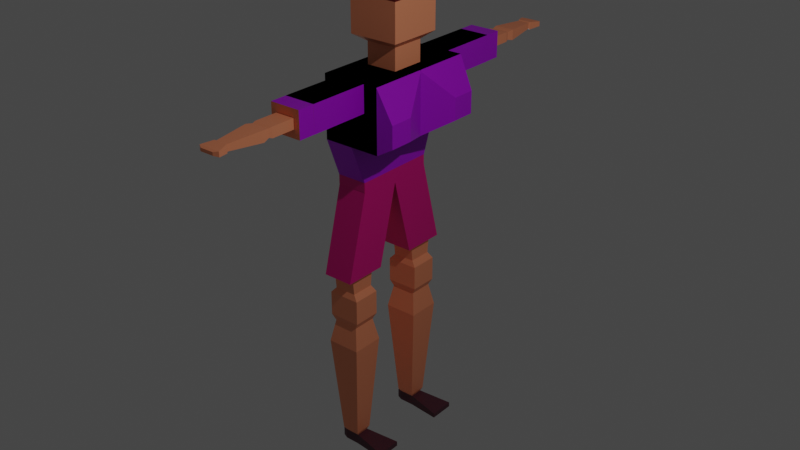 # Source: HUMAN.blend  (saved by Blender 3.6.13; exported with 4.5.12 LTS)
import bpy
from mathutils import Matrix  # noqa: F401  (used for matrix-valued properties, if any)

bpy.ops.wm.read_factory_settings(use_empty=True)
scene = bpy.context.scene
scene.name = 'Scene'

# ---- collections
col_collection = bpy.data.collections.new('Collection'); scene.collection.children.link(col_collection)

# ---- materials (node trees are filled in below, after node groups)
mat_material_002 = bpy.data.materials.new('Material.002')
mat_material_002.use_backface_culling = True
mat_material_002.use_transparent_shadow = False
mat_x = bpy.data.materials.new('фУТБОЛКА')
mat_x.use_backface_culling = True
mat_x.use_transparent_shadow = False
mat_x_1 = bpy.data.materials.new('ШОРТЫ')
mat_x_1.use_transparent_shadow = False
mat_x_2 = bpy.data.materials.new('бОТИНКИ')
mat_x_2.use_transparent_shadow = False
mat_x_3 = bpy.data.materials.new('ВОЛОСЫ')
mat_x_3.use_transparent_shadow = False

# ---- material node trees
mat_material_002.use_nodes = True; mat_material_002.node_tree.nodes.clear()
_N = mat_material_002.node_tree.nodes; _L = mat_material_002.node_tree.links
n0 = _N.new('ShaderNodeBsdfPrincipled'); n0.name = 'Principled BSDF'; n0.location = (10, 300)
n0.distribution = 'GGX'
n0.subsurface_method = 'RANDOM_WALK_SKIN'
n0.inputs[0].default_value = (1.0, 0.3263, 0.1619, 1.0)
n0.inputs[3].default_value = 1.45
n0.inputs[27].default_value = (0.0, 0.0, 0.0, 1.0)
n0.inputs[28].default_value = 1.0
n1 = _N.new('ShaderNodeOutputMaterial'); n1.name = 'Material Output'; n1.location = (300, 300)
_L.new(n0.outputs[0], n1.inputs[0])
n1.is_active_output = True
mat_x.use_nodes = True; mat_x.node_tree.nodes.clear()
_N = mat_x.node_tree.nodes; _L = mat_x.node_tree.links
n0 = _N.new('ShaderNodeBsdfPrincipled'); n0.name = 'Principled BSDF'; n0.location = (10, 300)
n0.distribution = 'GGX'
n0.subsurface_method = 'RANDOM_WALK_SKIN'
n0.inputs[0].default_value = (0.4755, 0.0, 0.8, 1.0)
n0.inputs[3].default_value = 1.45
n0.inputs[27].default_value = (0.0, 0.0, 0.0, 1.0)
n0.inputs[28].default_value = 1.0
n1 = _N.new('ShaderNodeOutputMaterial'); n1.name = 'Material Output'; n1.location = (300, 300)
_L.new(n0.outputs[0], n1.inputs[0])
n1.is_active_output = True
mat_x_1.use_nodes = True; mat_x_1.node_tree.nodes.clear()
_N = mat_x_1.node_tree.nodes; _L = mat_x_1.node_tree.links
n0 = _N.new('ShaderNodeBsdfPrincipled'); n0.name = 'Principled BSDF'; n0.location = (10, 300)
n0.distribution = 'GGX'
n0.subsurface_method = 'RANDOM_WALK_SKIN'
n0.inputs[0].default_value = (0.8, 0.0, 0.2586, 1.0)
n0.inputs[3].default_value = 1.45
n0.inputs[27].default_value = (0.0, 0.0, 0.0, 1.0)
n0.inputs[28].default_value = 1.0
n1 = _N.new('ShaderNodeOutputMaterial'); n1.name = 'Material Output'; n1.location = (300, 300)
_L.new(n0.outputs[0], n1.inputs[0])
n1.is_active_output = True
mat_x_2.use_nodes = True; mat_x_2.node_tree.nodes.clear()
_N = mat_x_2.node_tree.nodes; _L = mat_x_2.node_tree.links
n0 = _N.new('ShaderNodeBsdfPrincipled'); n0.name = 'Principled BSDF'; n0.location = (10, 300)
n0.distribution = 'GGX'
n0.subsurface_method = 'RANDOM_WALK_SKIN'
n0.inputs[0].default_value = (0.09083, 0.02137, 0.03907, 1.0)
n0.inputs[3].default_value = 1.45
n0.inputs[27].default_value = (0.0, 0.0, 0.0, 1.0)
n0.inputs[28].default_value = 1.0
n1 = _N.new('ShaderNodeOutputMaterial'); n1.name = 'Material Output'; n1.location = (300, 300)
_L.new(n0.outputs[0], n1.inputs[0])
n1.is_active_output = True
mat_x_3.use_nodes = True; mat_x_3.node_tree.nodes.clear()
_N = mat_x_3.node_tree.nodes; _L = mat_x_3.node_tree.links
n0 = _N.new('ShaderNodeBsdfPrincipled'); n0.name = 'Principled BSDF'; n0.location = (10, 300)
n0.distribution = 'GGX'
n0.subsurface_method = 'RANDOM_WALK_SKIN'
n0.inputs[0].default_value = (0.1025, 0.0, 0.0003391, 1.0)
n0.inputs[3].default_value = 1.45
n0.inputs[27].default_value = (0.0, 0.0, 0.0, 1.0)
n0.inputs[28].default_value = 1.0
n1 = _N.new('ShaderNodeOutputMaterial'); n1.name = 'Material Output'; n1.location = (300, 300)
_L.new(n0.outputs[0], n1.inputs[0])
n1.is_active_output = True

# ---- world
world_world = bpy.data.worlds.new('World'); scene.world = world_world
world_world.use_nodes = True; world_world.node_tree.nodes.clear()
_N = world_world.node_tree.nodes; _L = world_world.node_tree.links
n0 = _N.new('ShaderNodeOutputWorld'); n0.name = 'World Output'; n0.location = (300, 300)
n1 = _N.new('ShaderNodeBackground'); n1.name = 'Background'; n1.location = (10, 300)
n1.inputs[0].default_value = (0.05088, 0.05088, 0.05088, 1.0)
_L.new(n1.outputs[0], n0.inputs[0])
n0.is_active_output = True
world_world.color = (0.05088, 0.05088, 0.05088)
world_world.use_sun_shadow = False
world_world.sun_shadow_jitter_overblur = 0.0

# ---- lights
light_light1 = bpy.data.lights.new('Light1', 'POINT')
light_light1.transmission_factor = 0.0
light_light1.energy = 1000.0
light_light1.shadow_soft_size = 0.1
light_light1.shadow_maximum_resolution = 0.006
light_light1.use_absolute_resolution = True
light_light1_001 = bpy.data.lights.new('Light1.001', 'POINT')
light_light1_001.transmission_factor = 0.0
light_light1_001.energy = 1000.0
light_light1_001.shadow_soft_size = 0.2714
light_light1_001.shadow_maximum_resolution = 0.006
light_light1_001.use_absolute_resolution = True

# ---- meshes
me_cube_004 = bpy.data.meshes.new('Cube.004')
me_cube_004.from_pydata([(-0.5627, -0.569, -0.4284), (0.5627, -0.569, -0.4284), (0.5627, 0.569, -0.4284), (0.5627, 0.569, 0.4284), (0.5627, -0.01231, -0.4284), (-0.008005, 0.1409, 0.4284), (-0.01006, -0.569, 0.4284), (0.2932, -0.569, 0.4284), (0.2912, 0.1409, 0.4284), (-0.3069, 0.1409, 0.4284), (-0.3069, -0.569, 0.4284), (-0.3069, -0.0119, 0.4284), (-0.008005, 0.1409, 0.7242), (-0.0089, -0.1677, 0.7242), (-0.0229, 0.2559, 1.328), (0.2912, 0.1409, 0.7242), (0.2921, -0.1677, 0.7242), (0.2916, -0.01118, 0.7242), (-0.3069, 0.1409, 0.7242), (-0.3069, -0.1677, 0.7242), (-0.3069, -0.0119, 0.7242), (0.5627, -0.569, 0.06264), (-0.5627, -0.569, 0.06264), (-0.3077, -0.569, 0.06264), (0.2914, -0.569, 0.06264), (0.5627, 0.569, 0.0642), (0.5627, -0.01148, 0.0634), (-0.01006, -1.163, 0.4284), (0.2932, -1.163, 0.4284), (-0.3069, -1.163, 0.4284), (-0.3077, -1.163, 0.06264), (0.2914, -1.163, 0.06264), (-0.005364, 0.569, -0.4284), (-0.01, -0.569, -0.4284), (-0.007743, -0.01445, -0.4284), (-0.5797, -0.4165, -0.9768), (-0.5797, 0.4137, -0.9768), (-0.5797, -0.01345, -0.9768), (0.01179, 0.4137, -0.9768), (0.006868, -0.4165, -0.9768), (0.009268, -0.01193, -0.9768), (-0.5797, -0.01345, -1.111), (-0.5797, -0.4165, -1.111), (0.01179, 0.4137, -1.111), (-0.5797, 0.4137, -1.111), (0.009268, -0.01193, -1.111), (0.006868, -0.4165, -1.111), (-0.06929, 0.5537, -2.298), (-0.4991, 0.5537, -2.298), (-0.4991, 0.288, -2.298), (-0.07086, 0.2891, -2.298), (0.01179, 0.6343, -2.298), (-0.5797, 0.6343, -2.298), (-0.5797, 0.2071, -2.298), (0.009268, 0.2087, -2.298), (0.01179, 0.6343, -2.298), (-0.5797, 0.6343, -2.298), (-0.5797, 0.2071, -2.298), (0.009268, 0.2087, -2.298), (-0.06929, 0.5376, -2.532), (-0.4991, 0.5376, -2.532), (-0.4991, 0.3041, -2.532), (-0.07086, 0.3051, -2.532), (0.0243, 0.5602, -2.609), (-0.5924, 0.5602, -2.609), (-0.5924, 0.2814, -2.609), (0.02204, 0.2826, -2.609), (0.0243, 0.5602, -2.95), (-0.5924, 0.5602, -2.95), (-0.5924, 0.2814, -2.95), (0.02204, 0.2826, -2.95), (-0.0421, 0.5396, -3.041), (-0.5262, 0.5396, -3.041), (-0.5262, 0.3021, -3.041), (-0.04387, 0.3031, -3.041), (0.03967, 0.5841, -3.358), (-0.6077, 0.5841, -3.358), (-0.6077, 0.2574, -3.358), (0.0373, 0.2588, -3.358), (-0.1092, 0.51, -4.811), (-0.4594, 0.51, -4.811), (-0.4594, 0.3318, -4.811), (-0.1105, 0.3326, -4.811), (-0.1362, 0.4873, -4.859), (-0.4324, 0.4873, -4.859), (-0.4324, 0.3546, -4.859), (-0.1373, 0.3551, -4.859), (-0.1362, 0.4873, -5.01), (-0.4324, 0.4873, -5.01), (-0.4324, 0.3546, -5.01), (-0.1373, 0.3551, -5.01), (-0.5194, 0.474, -4.874), (-0.5194, 0.368, -4.874), (-0.5194, 0.474, -4.995), (-0.5194, 0.368, -4.995), (0.5278, 0.2932, -4.9), (0.5289, 0.5464, -4.9), (0.5278, 0.2932, -4.969), (0.5289, 0.5464, -4.969), (-0.1924, 1.326, 0.3141), (-0.006765, 1.326, 0.3141), (0.1761, 1.326, 0.3141), (0.1764, 1.326, 0.1784), (-0.1923, 1.326, 0.1783), (-0.3069, 1.326, 0.4284), (-0.006765, 1.326, 0.4284), (0.2901, 1.326, 0.4284), (0.291, 1.326, 0.06414), (-0.3064, 1.326, 0.06402), (-0.1924, 1.561, 0.3141), (-0.006765, 1.561, 0.3141), (0.1761, 1.561, 0.3141), (0.1764, 1.561, 0.1784), (-0.1923, 1.561, 0.1783), (-0.1773, 1.592, 0.3035), (-0.006849, 1.592, 0.3035), (0.161, 1.592, 0.3035), (0.1613, 1.592, 0.1943), (-0.1771, 1.592, 0.1943), (-0.2045, 1.657, 0.3181), (-0.006698, 1.657, 0.3181), (0.188, 1.657, 0.3181), (0.1884, 1.657, 0.1724), (-0.2042, 1.657, 0.1723), (-0.1203, 1.991, 0.2941), (-0.007166, 1.991, 0.2941), (0.1042, 1.991, 0.2941), (0.1044, 1.991, 0.2085), (-0.1202, 1.991, 0.2084), (-0.1408, 2.004, 0.3019), (-0.007052, 2.004, 0.3019), (0.1246, 2.004, 0.3019), (0.1249, 2.004, 0.1967), (-0.1406, 2.004, 0.1966), (-0.2156, 2.114, 0.287), (-0.006636, 2.114, 0.287), (0.1991, 2.114, 0.287), (0.1995, 2.114, 0.219), (-0.2154, 2.114, 0.219), (-0.1359, 2.141, 0.2769), (-0.007079, 2.141, 0.2769), (0.1197, 2.141, 0.2769), (0.12, 2.141, 0.2342), (-0.1357, 2.141, 0.2341), (-0.5002, 0.2559, 1.328), (-0.0089, -0.1677, 0.7242), (0.2921, -0.1677, 0.7242), (0.2916, -0.01118, 0.7242), (-0.5002, 0.2559, 0.8206), (-0.0229, 0.2559, 0.8206), (-0.5002, -0.2661, 0.8206), (-0.02433, -0.2661, 0.8206), (-0.5002, -0.002515, 0.8206), (-0.008419, 0.1542, 1.477), (0.455, 0.2559, 0.8206), (0.4557, -0.001298, 0.8206), (-0.3122, 0.1542, 1.477), (-0.02433, -0.2661, 0.8206), (0.4563, -0.2661, 0.8206), (0.4557, -0.001298, 0.8206), (-0.5002, -0.2661, 1.328), (-0.02433, -0.2661, 1.328), (-0.5002, -0.002515, 1.328), (0.455, 0.2559, 1.328), (0.4557, -0.001298, 1.328), (-0.02433, -0.2661, 1.328), (0.4563, -0.2661, 1.328), (0.4557, -0.001298, 1.328), (-0.3122, -0.1791, 1.477), (-0.009328, -0.1791, 1.477), (-0.3122, -0.01082, 1.477), (0.2958, 0.1542, 1.477), (0.2962, -0.01004, 1.477), (-0.009328, -0.1791, 1.477), (0.2962, -0.01004, 1.477), (0.8526, 0.5445, -0.1302), (0.8526, 0.5445, -0.3058), (0.8526, 0.3083, -0.3058), (0.8526, 0.3706, -0.0004093), (0.8526, 0.3089, -0.0004093), (0.8526, 0.3087, -0.1305), (0.8526, 0.5445, -0.0004093), (-0.5627, -0.01652, -0.4284), (-0.5627, -0.569, -0.4284), (-0.5627, -0.569, 0.06264), (-0.5627, -0.569, 0.4284), (-0.5627, 0.1409, 0.4284), (-0.5627, 0.569, 0.4284), (-0.5627, 0.569, 0.06396), (-0.5627, 0.569, -0.4284), (-0.005364, 0.569, -0.4284), (0.2901, 0.569, 0.4284), (0.5627, 0.569, 0.4284), (0.5627, 0.569, 0.0642), (0.5627, 0.569, -0.4284), (0.5627, -0.1677, 0.4284), (0.5627, -0.569, 0.4284), (-0.3069, -0.569, 0.4284), (-0.5627, -0.1677, 0.4284), (-0.5627, -0.01221, 0.4284), (0.5627, 0.1409, 0.4284), (0.5627, -0.01086, 0.4284), (0.2916, -0.01118, 0.4284), (0.2912, 0.1409, 0.4284), (0.2921, -0.1677, 0.4284), (-0.3069, 0.1409, 0.4284), (-0.008005, 0.1409, 0.4284), (-0.3069, -0.1677, 0.4284), (-0.0089, -0.1677, 0.4284), (-0.3069, 0.569, 0.4284), (-0.006765, 0.569, 0.4284), (0.2932, -0.569, 0.4284), (-0.01006, -0.569, 0.4284), (-0.3069, -0.0119, 0.4284), (-0.3069, -0.0119, 0.7242), (0.2921, -0.1677, 0.7242), (0.2916, -0.01118, 0.7242), (-0.3069, -0.1677, 0.7242), (-0.0089, -0.1677, 0.7242), (0.2912, 0.1409, 0.7242), (0.5627, -0.569, 0.06264), (0.2914, -0.569, 0.06264), (-0.3077, -0.569, 0.06264), (0.5627, -0.01148, 0.0634), (0.8526, 0.3087, -0.1305), (-0.3064, 0.569, 0.06402), (0.291, 0.569, 0.06414), (-0.3069, 1.163, 0.4284), (-0.006765, 1.163, 0.4284), (0.2901, 1.163, 0.4284), (0.291, 1.163, 0.06414), (-0.3064, 1.163, 0.06402), (-0.5797, -0.01345, -0.9768), (-0.5797, -0.4165, -0.9768), (0.01179, 0.4137, -0.9768), (-0.5797, 0.4137, -0.9768), (-0.3069, 1.326, 0.4284), (-0.006765, 1.326, 0.4284), (0.2901, 1.326, 0.4284), (0.291, 1.326, 0.06414), (-0.3064, 1.326, 0.06402), (0.8526, 0.3706, -0.0004093), (0.8526, 0.3089, -0.0004093), (0.8526, 0.5445, -0.0004093), (-0.02433, -0.2661, 1.328), (-0.009328, -0.1791, 1.477), (0.4563, -0.2661, 1.328), (0.4557, -0.001298, 1.328), (-0.3122, 0.1542, 1.477), (-0.008419, 0.1542, 1.477), (-0.3122, -0.1791, 1.477), (-0.009328, -0.1791, 1.477), (-0.3122, -0.01082, 1.477), (-0.008868, -0.01043, 1.477), (0.2958, 0.1542, 1.477), (0.2962, -0.01004, 1.477), (-0.008868, -0.01043, 1.477), (0.2966, -0.1791, 1.477), (0.2962, -0.01004, 1.477)], [], [(4, 2, 176, 177), (1, 21, 24, 23, 22, 0, 33), (33, 0, 35, 39), (4, 26, 21, 1), (32, 34, 40, 38), (19, 13, 151, 150), (21, 26, 223, 220), (32, 38, 234, 190), (19, 20, 214, 217), (179, 178, 241, 242), (8, 5, 12, 15), (5, 8, 203, 206), (3, 25, 193, 192), (11, 9, 205, 213), (9, 11, 20, 18), (15, 17, 216, 219), (7, 24, 221, 211), (17, 16, 215, 216), (20, 11, 213, 214), (25, 2, 194, 193), (20, 19, 150, 152), (16, 17, 147, 146), (146, 147, 159, 158), (23, 10, 197, 222), (181, 3, 192, 243), (5, 9, 18, 12), (10, 6, 212, 197), (36, 37, 232, 235), (7, 6, 27, 28), (16, 13, 218, 215), (22, 23, 222, 184), (38, 36, 235, 234), (24, 21, 220, 221), (37, 35, 233, 232), (0, 22, 184, 183), (29, 30, 31, 28, 27), (10, 23, 30, 29), (23, 24, 31, 30), (6, 10, 29, 27), (24, 7, 28, 31), (6, 7, 211, 212), (104, 108, 240, 236), (8, 15, 219, 203), (180, 179, 242, 224), (108, 107, 239, 240), (34, 32, 2, 4), (33, 34, 4, 1), (38, 40, 45, 43), (35, 37, 41, 42), (13, 19, 217, 218), (107, 106, 238, 239), (34, 33, 39, 40), (9, 5, 206, 205), (45, 41, 53, 54), (41, 45, 46, 42), (36, 38, 43, 44), (40, 39, 46, 45), (39, 35, 42, 46), (37, 36, 44, 41), (48, 47, 59, 60), (44, 43, 51, 52), (41, 44, 52, 53), (43, 45, 54, 51), (55, 56, 52, 51), (56, 57, 53, 52), (57, 58, 54, 53), (58, 55, 51, 54), (47, 48, 56, 55), (48, 49, 57, 56), (49, 50, 58, 57), (50, 47, 55, 58), (61, 60, 64, 65), (47, 50, 62, 59), (49, 48, 60, 61), (50, 49, 61, 62), (66, 65, 69, 70), (62, 61, 65, 66), (60, 59, 63, 64), (59, 62, 66, 63), (67, 70, 74, 71), (64, 63, 67, 68), (63, 66, 70, 67), (65, 64, 68, 69), (74, 73, 77, 78), (69, 68, 72, 73), (70, 69, 73, 74), (68, 67, 71, 72), (78, 77, 81, 82), (72, 71, 75, 76), (71, 74, 78, 75), (73, 72, 76, 77), (79, 82, 86, 83), (76, 75, 79, 80), (75, 78, 82, 79), (77, 76, 80, 81), (86, 85, 89, 90), (81, 80, 84, 85), (82, 81, 85, 86), (80, 79, 83, 84), (88, 87, 90, 89), (84, 83, 87, 88), (86, 90, 97, 95), (88, 89, 94, 93), (92, 91, 93, 94), (85, 84, 91, 92), (89, 85, 92, 94), (84, 88, 93, 91), (96, 95, 97, 98), (90, 87, 98, 97), (83, 86, 95, 96), (87, 83, 96, 98), (102, 103, 113, 112), (178, 181, 243, 241), (2, 32, 190, 194), (106, 105, 237, 238), (26, 180, 224, 223), (100, 99, 104, 105), (101, 100, 105, 106), (102, 101, 106, 107), (103, 102, 107, 108), (99, 103, 108, 104), (113, 109, 114, 118), (100, 101, 111, 110), (103, 99, 109, 113), (101, 102, 112, 111), (99, 100, 110, 109), (117, 118, 123, 122), (111, 112, 117, 116), (109, 110, 115, 114), (112, 113, 118, 117), (110, 111, 116, 115), (123, 119, 124, 128), (115, 116, 121, 120), (118, 114, 119, 123), (116, 117, 122, 121), (114, 115, 120, 119), (127, 128, 133, 132), (121, 122, 127, 126), (119, 120, 125, 124), (122, 123, 128, 127), (120, 121, 126, 125), (133, 129, 134, 138), (125, 126, 131, 130), (128, 124, 129, 133), (126, 127, 132, 131), (124, 125, 130, 129), (137, 138, 143, 142), (131, 132, 137, 136), (129, 130, 135, 134), (132, 133, 138, 137), (130, 131, 136, 135), (141, 142, 143, 139, 140), (135, 136, 141, 140), (138, 134, 139, 143), (136, 137, 142, 141), (134, 135, 140, 139), (12, 18, 148, 149), (13, 16, 146, 145), (18, 20, 152, 148), (13, 145, 157, 151), (152, 150, 160, 162), (154, 149, 14, 163), (151, 157, 165, 161), (148, 152, 162, 144), (150, 151, 161, 160), (157, 158, 166, 165), (147, 17, 155, 159), (15, 12, 149, 154), (145, 146, 158, 157), (17, 15, 154, 155), (14, 144, 156, 153), (165, 166, 246, 244), (162, 160, 168, 170), (163, 14, 153, 171), (161, 165, 173, 169), (144, 162, 170, 156), (158, 159, 167, 166), (149, 148, 144, 14), (155, 154, 163, 164), (159, 155, 164, 167), (168, 169, 251, 250), (174, 172, 255, 258), (173, 165, 244, 245), (172, 171, 254, 255), (153, 156, 248, 249), (167, 174, 258, 247), (164, 163, 171, 172), (167, 164, 172, 174), (166, 167, 247, 246), (160, 161, 169, 168), (176, 175, 180, 177), (180, 175, 181, 178, 179), (26, 4, 177, 180), (25, 3, 181, 175), (35, 0, 183, 233), (2, 25, 175, 176), (105, 104, 236, 237), (183, 184, 185, 198, 199, 182), (189, 188, 225, 226, 193, 194, 190), (192, 191, 203, 200), (201, 202, 204, 195), (182, 199, 186, 187, 188, 189), (200, 203, 202, 201), (195, 204, 211, 196), (206, 210, 209, 205), (212, 208, 207, 197), (207, 208, 218, 217), (203, 191, 210, 206), (211, 204, 208, 212), (204, 202, 216, 215), (213, 205, 186, 199), (205, 209, 187, 186), (197, 207, 198, 185), (207, 213, 199, 198), (202, 203, 219, 216), (213, 207, 217, 214), (208, 204, 215, 218), (184, 222, 197, 185), (211, 221, 220, 196), (220, 223, 201, 195, 196), (201, 223, 224, 242), (193, 226, 191, 192), (225, 209, 227, 231), (209, 225, 188, 187), (230, 231, 240, 239), (209, 210, 228, 227), (191, 226, 230, 229), (226, 225, 231, 230), (210, 191, 229, 228), (182, 189, 235, 232), (189, 190, 234, 235), (183, 182, 232, 233), (228, 229, 238, 237), (231, 227, 236, 240), (229, 230, 239, 238), (227, 228, 237, 236), (192, 200, 241, 243), (200, 201, 242, 241), (246, 247, 258, 257), (251, 253, 252, 250), (253, 249, 248, 252), (255, 254, 249, 253), (257, 258, 256, 245), (255, 253, 256, 258), (253, 251, 245, 256), (244, 246, 257, 245), (156, 170, 252, 248), (169, 173, 245, 251), (171, 153, 249, 254), (170, 168, 250, 252)])
me_cube_004.polygons.foreach_set('material_index', [1, 1, 1, 1, 1, 0, 0, 0, 0, 1, 0, 0, 0, 1, 0, 0, 0, 0, 1, 0, 0, 0, 0, 1, 1, 0, 0, 0, 1, 0, 1, 0, 0, 1, 1, 0, 1, 1, 1, 1, 0, 0, 0, 1, 0, 1, 1, 2, 2, 0, 0, 1, 0, 2, 2, 2, 2, 2, 2, 0, 2, 2, 2, 0, 0, 0, 0, 0, 0, 0, 0, 0, 0, 0, 0, 0, 0, 0, 0, 0, 0, 0, 0, 0, 0, 0, 0, 0, 0, 0, 0, 0, 0, 0, 0, 3, 0, 0, 0, 0, 3, 3, 0, 3, 3, 3, 3, 3, 0, 3, 3, 0, 1, 0, 0, 1, 0, 0, 0, 0, 0, 0, 0, 0, 0, 0, 0, 0, 0, 0, 0, 0, 0, 0, 0, 0, 0, 0, 0, 0, 0, 0, 0, 0, 0, 0, 0, 0, 0, 0, 0, 0, 0, 0, 0, 0, 0, 0, 0, 0, 0, 0, 0, 0, 0, 0, 0, 0, 0, 0, 4, 4, 4, 4, 4, 4, 0, 0, 0, 0, 4, 0, 4, 0, 4, 0, 4, 0, 0, 4, 1, 1, 1, 1, 1, 1, 0, 1, 1, 1, 1, 1, 1, 1, 1, 1, 0, 1, 1, 0, 1, 1, 1, 1, 0, 0, 0, 1, 1, 0, 1, 1, 1, 1, 1, 1, 1, 1, 1, 1, 1, 1, 1, 1, 1, 1, 1, 1, 4, 4, 4, 4, 4, 4, 4, 4, 4, 4, 0, 4])
_uv = me_cube_004.uv_layers.new(name='UVMap')
_uv.uv.foreach_set('vector', [0.375, 0.6277, 0.375, 0.5, 0.375, 0.5, 0.375, 0.6277, 0.375, 0.75, 0.5183, 0.75, 0.5183, 0.8103, 0.5183, 0.9434, 0.5183, 1.0, 0.375, 1.0, 0.375, 0.8772, 0.375, 0.8772, 0.375, 1.0, 0.375, 1.0, 0.375, 0.8772, 0.375, 0.6277, 0.5185, 0.6275, 0.5183, 0.75, 0.375, 0.75, 0.2488, 0.5, 0.2483, 0.6282, 0.2483, 0.6282, 0.2488, 0.5, 0.8182, 0.6618, 0.752, 0.6618, 0.752, 0.6618, 0.8182, 0.6618, 0.5183, 0.75, 0.5185, 0.6275, 0.5185, 0.6275, 0.5183, 0.75, 0.2488, 0.5, 0.2488, 0.5, 0.2488, 0.5, 0.2488, 0.5, 0.8182, 0.6618, 0.8182, 0.6276, 0.8182, 0.6276, 0.8182, 0.6618, 0.625, 0.6274, 0.625, 0.5941, 0.625, 0.5941, 0.625, 0.6274, 0.6853, 0.5941, 0.7518, 0.5941, 0.7518, 0.5941, 0.6853, 0.5941, 0.7518, 0.5941, 0.6853, 0.5941, 0.6853, 0.5941, 0.7518, 0.5941, 0.625, 0.5, 0.5187, 0.5, 0.5187, 0.5, 0.625, 0.5, 0.8182, 0.6276, 0.8182, 0.5941, 0.8182, 0.5941, 0.8182, 0.6276, 0.8182, 0.5941, 0.8182, 0.6276, 0.8182, 0.6276, 0.8182, 0.5941, 0.6853, 0.5941, 0.6852, 0.6275, 0.6852, 0.6275, 0.6853, 0.5941, 0.625, 0.8099, 0.5183, 0.8103, 0.5183, 0.8103, 0.625, 0.8099, 0.6852, 0.6275, 0.6851, 0.6618, 0.6851, 0.6618, 0.6852, 0.6275, 0.8182, 0.6276, 0.8182, 0.6276, 0.8182, 0.6276, 0.8182, 0.6276, 0.5187, 0.5, 0.375, 0.5, 0.375, 0.5, 0.5187, 0.5, 0.8182, 0.6276, 0.8182, 0.6618, 0.8182, 0.6618, 0.8182, 0.6276, 0.6851, 0.6618, 0.6852, 0.6275, 0.6852, 0.6275, 0.6851, 0.6618, 0.6851, 0.6618, 0.6852, 0.6275, 0.6852, 0.6275, 0.6851, 0.6618, 0.5183, 0.9434, 0.625, 0.9432, 0.625, 0.9432, 0.5183, 0.9434, 0.625, 0.5, 0.625, 0.5, 0.625, 0.5, 0.625, 0.5, 0.7518, 0.5941, 0.8182, 0.5941, 0.8182, 0.5941, 0.7518, 0.5941, 0.8182, 0.75, 0.7522, 0.75, 0.7522, 0.75, 0.8182, 0.75, 0.375, 0.25, 0.375, 0.1214, 0.375, 0.1214, 0.375, 0.25, 0.6849, 0.75, 0.7522, 0.75, 0.7522, 0.75, 0.6849, 0.75, 0.6851, 0.6618, 0.752, 0.6618, 0.752, 0.6618, 0.6851, 0.6618, 0.5183, 1.0, 0.5183, 0.9434, 0.5183, 0.9434, 0.5183, 1.0, 0.375, 0.3738, 0.375, 0.25, 0.375, 0.25, 0.375, 0.3738, 0.5183, 0.8103, 0.5183, 0.75, 0.5183, 0.75, 0.5183, 0.8103, 0.375, 0.1214, 0.375, 0.0, 0.375, 0.0, 0.375, 0.1214, 0.375, 1.0, 0.5183, 1.0, 0.5183, 1.0, 0.375, 1.0, 0.625, 0.9432, 0.5183, 0.9434, 0.5183, 0.8103, 0.625, 0.8099, 0.625, 0.8772, 0.625, 0.9432, 0.5183, 0.9434, 0.5183, 0.9434, 0.625, 0.9432, 0.5183, 0.9434, 0.5183, 0.8103, 0.5183, 0.8103, 0.5183, 0.9434, 0.7522, 0.75, 0.8182, 0.75, 0.8182, 0.75, 0.7522, 0.75, 0.5183, 0.8103, 0.625, 0.8099, 0.625, 0.8099, 0.5183, 0.8103, 0.7522, 0.75, 0.6849, 0.75, 0.6849, 0.75, 0.7522, 0.75, 0.625, 0.3068, 0.5187, 0.3069, 0.5187, 0.3069, 0.625, 0.3068, 0.6853, 0.5941, 0.6853, 0.5941, 0.6853, 0.5941, 0.6853, 0.5941, 0.5185, 0.6275, 0.625, 0.6274, 0.625, 0.6274, 0.5185, 0.6275, 0.5187, 0.3069, 0.5187, 0.4396, 0.5187, 0.4396, 0.5187, 0.3069, 0.2483, 0.6282, 0.2488, 0.5, 0.375, 0.5, 0.375, 0.6277, 0.2478, 0.75, 0.2483, 0.6282, 0.375, 0.6277, 0.375, 0.75, 0.2488, 0.5, 0.2483, 0.6282, 0.2483, 0.6282, 0.2488, 0.5, 0.375, 0.0, 0.375, 0.1214, 0.375, 0.1214, 0.375, 0.0, 0.752, 0.6618, 0.8182, 0.6618, 0.8182, 0.6618, 0.752, 0.6618, 0.5187, 0.4396, 0.625, 0.4394, 0.625, 0.4394, 0.5187, 0.4396, 0.2483, 0.6282, 0.2478, 0.75, 0.2478, 0.75, 0.2483, 0.6282, 0.8182, 0.5941, 0.7518, 0.5941, 0.7518, 0.5941, 0.8182, 0.5941, 0.2483, 0.6282, 0.125, 0.6286, 0.125, 0.6286, 0.2483, 0.6282, 0.125, 0.6286, 0.2483, 0.6282, 0.2478, 0.75, 0.125, 0.75, 0.375, 0.25, 0.375, 0.3738, 0.375, 0.3738, 0.375, 0.25, 0.2483, 0.6282, 0.2478, 0.75, 0.2478, 0.75, 0.2483, 0.6282, 0.375, 0.8772, 0.375, 1.0, 0.375, 1.0, 0.375, 0.8772, 0.375, 0.1214, 0.375, 0.25, 0.375, 0.25, 0.375, 0.1214, 0.1419, 0.5243, 0.2318, 0.5243, 0.2318, 0.5243, 0.1419, 0.5243, 0.375, 0.25, 0.375, 0.3738, 0.375, 0.3738, 0.375, 0.25, 0.375, 0.1214, 0.375, 0.25, 0.375, 0.25, 0.375, 0.1214, 0.2488, 0.5, 0.2483, 0.6282, 0.2483, 0.6282, 0.2488, 0.5, 0.2488, 0.5, 0.125, 0.5, 0.125, 0.5, 0.2488, 0.5, 0.125, 0.5, 0.125, 0.6286, 0.125, 0.6286, 0.125, 0.5, 0.125, 0.6286, 0.2483, 0.6282, 0.2483, 0.6282, 0.125, 0.6286, 0.2483, 0.6282, 0.2488, 0.5, 0.2488, 0.5, 0.2483, 0.6282, 0.2318, 0.5243, 0.1419, 0.5243, 0.125, 0.5, 0.2488, 0.5, 0.1419, 0.5243, 0.1419, 0.6043, 0.125, 0.6286, 0.125, 0.5, 0.1419, 0.6043, 0.2315, 0.604, 0.2483, 0.6282, 0.125, 0.6286, 0.2315, 0.604, 0.2318, 0.5243, 0.2488, 0.5, 0.2483, 0.6282, 0.1419, 0.6043, 0.1419, 0.5243, 0.1419, 0.5243, 0.1419, 0.6043, 0.2318, 0.5243, 0.2315, 0.604, 0.2315, 0.604, 0.2318, 0.5243, 0.1419, 0.6043, 0.1419, 0.5243, 0.1419, 0.5243, 0.1419, 0.6043, 0.2315, 0.604, 0.1419, 0.6043, 0.1419, 0.6043, 0.2315, 0.604, 0.2315, 0.604, 0.1419, 0.6043, 0.1419, 0.6043, 0.2315, 0.604, 0.2315, 0.604, 0.1419, 0.6043, 0.1419, 0.6043, 0.2315, 0.604, 0.1419, 0.5243, 0.2318, 0.5243, 0.2318, 0.5243, 0.1419, 0.5243, 0.2318, 0.5243, 0.2315, 0.604, 0.2315, 0.604, 0.2318, 0.5243, 0.2318, 0.5243, 0.2315, 0.604, 0.2315, 0.604, 0.2318, 0.5243, 0.1419, 0.5243, 0.2318, 0.5243, 0.2318, 0.5243, 0.1419, 0.5243, 0.2318, 0.5243, 0.2315, 0.604, 0.2315, 0.604, 0.2318, 0.5243, 0.1419, 0.6043, 0.1419, 0.5243, 0.1419, 0.5243, 0.1419, 0.6043, 0.2315, 0.604, 0.1419, 0.6043, 0.1419, 0.6043, 0.2315, 0.604, 0.1419, 0.6043, 0.1419, 0.5243, 0.1419, 0.5243, 0.1419, 0.6043, 0.2315, 0.604, 0.1419, 0.6043, 0.1419, 0.6043, 0.2315, 0.604, 0.1419, 0.5243, 0.2318, 0.5243, 0.2318, 0.5243, 0.1419, 0.5243, 0.2315, 0.604, 0.1419, 0.6043, 0.1419, 0.6043, 0.2315, 0.604, 0.1419, 0.5243, 0.2318, 0.5243, 0.2318, 0.5243, 0.1419, 0.5243, 0.2318, 0.5243, 0.2315, 0.604, 0.2315, 0.604, 0.2318, 0.5243, 0.1419, 0.6043, 0.1419, 0.5243, 0.1419, 0.5243, 0.1419, 0.6043, 0.2318, 0.5243, 0.2315, 0.604, 0.2315, 0.604, 0.2318, 0.5243, 0.1419, 0.5243, 0.2318, 0.5243, 0.2318, 0.5243, 0.1419, 0.5243, 0.2318, 0.5243, 0.2315, 0.604, 0.2315, 0.604, 0.2318, 0.5243, 0.1419, 0.6043, 0.1419, 0.5243, 0.1419, 0.5243, 0.1419, 0.6043, 0.2315, 0.604, 0.1419, 0.6043, 0.1419, 0.6043, 0.2315, 0.604, 0.1419, 0.6043, 0.1419, 0.5243, 0.1419, 0.5243, 0.1419, 0.6043, 0.2315, 0.604, 0.1419, 0.6043, 0.1419, 0.6043, 0.2315, 0.604, 0.1419, 0.5243, 0.2318, 0.5243, 0.2318, 0.5243, 0.1419, 0.5243, 0.1419, 0.5243, 0.2318, 0.5243, 0.2315, 0.604, 0.1419, 0.6043, 0.1419, 0.5243, 0.2318, 0.5243, 0.2318, 0.5243, 0.1419, 0.5243, 0.2315, 0.604, 0.2315, 0.604, 0.2315, 0.604, 0.2315, 0.604, 0.1419, 0.5243, 0.1419, 0.6043, 0.1419, 0.6043, 0.1419, 0.5243, 0.1419, 0.6043, 0.1419, 0.5243, 0.1419, 0.5243, 0.1419, 0.6043, 0.1419, 0.6043, 0.1419, 0.5243, 0.1419, 0.5243, 0.1419, 0.6043, 0.1419, 0.6043, 0.1419, 0.6043, 0.1419, 0.6043, 0.1419, 0.6043, 0.1419, 0.5243, 0.1419, 0.5243, 0.1419, 0.5243, 0.1419, 0.5243, 0.2318, 0.5243, 0.2315, 0.604, 0.2315, 0.604, 0.2318, 0.5243, 0.2315, 0.604, 0.2318, 0.5243, 0.2318, 0.5243, 0.2315, 0.604, 0.2318, 0.5243, 0.2315, 0.604, 0.2315, 0.604, 0.2318, 0.5243, 0.2318, 0.5243, 0.2318, 0.5243, 0.2318, 0.5243, 0.2318, 0.5243, 0.5521, 0.4142, 0.552, 0.3323, 0.552, 0.3323, 0.5521, 0.4142, 0.625, 0.5941, 0.625, 0.5, 0.625, 0.5, 0.625, 0.5941, 0.375, 0.5, 0.2488, 0.5, 0.2488, 0.5, 0.375, 0.5, 0.625, 0.4394, 0.625, 0.3735, 0.625, 0.3735, 0.625, 0.4394, 0.5185, 0.6275, 0.5185, 0.6275, 0.5185, 0.6275, 0.5185, 0.6275, 0.5917, 0.3735, 0.5917, 0.3322, 0.625, 0.3068, 0.625, 0.3735, 0.5917, 0.4141, 0.5917, 0.3735, 0.625, 0.3735, 0.625, 0.4394, 0.5521, 0.4142, 0.5917, 0.4141, 0.625, 0.4394, 0.5187, 0.4396, 0.552, 0.3323, 0.5521, 0.4142, 0.5187, 0.4396, 0.5187, 0.3069, 0.5917, 0.3322, 0.552, 0.3323, 0.5187, 0.3069, 0.625, 0.3068, 0.552, 0.3323, 0.5917, 0.3322, 0.5917, 0.3322, 0.552, 0.3323, 0.5917, 0.3735, 0.5917, 0.4141, 0.5917, 0.4141, 0.5917, 0.3735, 0.552, 0.3323, 0.5917, 0.3322, 0.5917, 0.3322, 0.552, 0.3323, 0.5917, 0.4141, 0.5521, 0.4142, 0.5521, 0.4142, 0.5917, 0.4141, 0.5917, 0.3322, 0.5917, 0.3735, 0.5917, 0.3735, 0.5917, 0.3322, 0.5521, 0.4142, 0.552, 0.3323, 0.552, 0.3323, 0.5521, 0.4142, 0.5917, 0.4141, 0.5521, 0.4142, 0.5521, 0.4142, 0.5917, 0.4141, 0.5917, 0.3322, 0.5917, 0.3735, 0.5917, 0.3735, 0.5917, 0.3322, 0.5521, 0.4142, 0.552, 0.3323, 0.552, 0.3323, 0.5521, 0.4142, 0.5917, 0.3735, 0.5917, 0.4141, 0.5917, 0.4141, 0.5917, 0.3735, 0.552, 0.3323, 0.5917, 0.3322, 0.5917, 0.3322, 0.552, 0.3323, 0.5917, 0.3735, 0.5917, 0.4141, 0.5917, 0.4141, 0.5917, 0.3735, 0.552, 0.3323, 0.5917, 0.3322, 0.5917, 0.3322, 0.552, 0.3323, 0.5917, 0.4141, 0.5521, 0.4142, 0.5521, 0.4142, 0.5917, 0.4141, 0.5917, 0.3322, 0.5917, 0.3735, 0.5917, 0.3735, 0.5917, 0.3322, 0.5521, 0.4142, 0.552, 0.3323, 0.552, 0.3323, 0.5521, 0.4142, 0.5917, 0.4141, 0.5521, 0.4142, 0.5521, 0.4142, 0.5917, 0.4141, 0.5917, 0.3322, 0.5917, 0.3735, 0.5917, 0.3735, 0.5917, 0.3322, 0.5521, 0.4142, 0.552, 0.3323, 0.552, 0.3323, 0.5521, 0.4142, 0.5917, 0.3735, 0.5917, 0.4141, 0.5917, 0.4141, 0.5917, 0.3735, 0.552, 0.3323, 0.5917, 0.3322, 0.5917, 0.3322, 0.552, 0.3323, 0.5917, 0.3735, 0.5917, 0.4141, 0.5917, 0.4141, 0.5917, 0.3735, 0.552, 0.3323, 0.5917, 0.3322, 0.5917, 0.3322, 0.552, 0.3323, 0.5917, 0.4141, 0.5521, 0.4142, 0.5521, 0.4142, 0.5917, 0.4141, 0.5917, 0.3322, 0.5917, 0.3735, 0.5917, 0.3735, 0.5917, 0.3322, 0.5521, 0.4142, 0.552, 0.3323, 0.552, 0.3323, 0.5521, 0.4142, 0.5917, 0.4141, 0.5521, 0.4142, 0.5521, 0.4142, 0.5917, 0.4141, 0.5917, 0.3322, 0.5917, 0.3735, 0.5917, 0.3735, 0.5917, 0.3322, 0.5521, 0.4142, 0.552, 0.3323, 0.552, 0.3323, 0.5521, 0.4142, 0.5917, 0.3735, 0.5917, 0.4141, 0.5917, 0.4141, 0.5917, 0.3735, 0.5917, 0.4141, 0.5521, 0.4142, 0.552, 0.3323, 0.5917, 0.3322, 0.5917, 0.3735, 0.5917, 0.3735, 0.5917, 0.4141, 0.5917, 0.4141, 0.5917, 0.3735, 0.552, 0.3323, 0.5917, 0.3322, 0.5917, 0.3322, 0.552, 0.3323, 0.5917, 0.4141, 0.5521, 0.4142, 0.5521, 0.4142, 0.5917, 0.4141, 0.5917, 0.3322, 0.5917, 0.3735, 0.5917, 0.3735, 0.5917, 0.3322, 0.7518, 0.5941, 0.8182, 0.5941, 0.8182, 0.5941, 0.7518, 0.5941, 0.752, 0.6618, 0.6851, 0.6618, 0.6851, 0.6618, 0.752, 0.6618, 0.8182, 0.5941, 0.8182, 0.6276, 0.8182, 0.6276, 0.8182, 0.5941, 0.752, 0.6618, 0.752, 0.6618, 0.752, 0.6618, 0.752, 0.6618, 0.8182, 0.6276, 0.8182, 0.6618, 0.8182, 0.6618, 0.8182, 0.6276, 0.6853, 0.5941, 0.7518, 0.5941, 0.7518, 0.5941, 0.6853, 0.5941, 0.752, 0.6618, 0.752, 0.6618, 0.752, 0.6618, 0.752, 0.6618, 0.8182, 0.5941, 0.8182, 0.6276, 0.8182, 0.6276, 0.8182, 0.5941, 0.8182, 0.6618, 0.752, 0.6618, 0.752, 0.6618, 0.8182, 0.6618, 0.752, 0.6618, 0.6851, 0.6618, 0.6851, 0.6618, 0.752, 0.6618, 0.6852, 0.6275, 0.6852, 0.6275, 0.6852, 0.6275, 0.6852, 0.6275, 0.6853, 0.5941, 0.7518, 0.5941, 0.7518, 0.5941, 0.6853, 0.5941, 0.752, 0.6618, 0.6851, 0.6618, 0.6851, 0.6618, 0.752, 0.6618, 0.6852, 0.6275, 0.6853, 0.5941, 0.6853, 0.5941, 0.6852, 0.6275, 0.7518, 0.5941, 0.8182, 0.5941, 0.8182, 0.5941, 0.7518, 0.5941, 0.752, 0.6618, 0.6851, 0.6618, 0.6851, 0.6618, 0.752, 0.6618, 0.8182, 0.6276, 0.8182, 0.6618, 0.8182, 0.6618, 0.8182, 0.6276, 0.6853, 0.5941, 0.7518, 0.5941, 0.7518, 0.5941, 0.6853, 0.5941, 0.752, 0.6618, 0.752, 0.6618, 0.752, 0.6618, 0.752, 0.6618, 0.8182, 0.5941, 0.8182, 0.6276, 0.8182, 0.6276, 0.8182, 0.5941, 0.6851, 0.6618, 0.6852, 0.6275, 0.6852, 0.6275, 0.6851, 0.6618, 0.7518, 0.5941, 0.8182, 0.5941, 0.8182, 0.5941, 0.7518, 0.5941, 0.6852, 0.6275, 0.6853, 0.5941, 0.6853, 0.5941, 0.6852, 0.6275, 0.6852, 0.6275, 0.6852, 0.6275, 0.6852, 0.6275, 0.6852, 0.6275, 0.8182, 0.6618, 0.752, 0.6618, 0.752, 0.6618, 0.8182, 0.6618, 0.6852, 0.6275, 0.6852, 0.6275, 0.6852, 0.6275, 0.6852, 0.6275, 0.752, 0.6618, 0.752, 0.6618, 0.752, 0.6618, 0.752, 0.6618, 0.6852, 0.6275, 0.6853, 0.5941, 0.6853, 0.5941, 0.6852, 0.6275, 0.7518, 0.5941, 0.8182, 0.5941, 0.8182, 0.5941, 0.7518, 0.5941, 0.6852, 0.6275, 0.6852, 0.6275, 0.6852, 0.6275, 0.6852, 0.6275, 0.6852, 0.6275, 0.6853, 0.5941, 0.6853, 0.5941, 0.6852, 0.6275, 0.6852, 0.6275, 0.6852, 0.6275, 0.6852, 0.6275, 0.6852, 0.6275, 0.6851, 0.6618, 0.6852, 0.6275, 0.6852, 0.6275, 0.6851, 0.6618, 0.8182, 0.6618, 0.752, 0.6618, 0.752, 0.6618, 0.8182, 0.6618, 0.375, 0.5, 0.5187, 0.5, 0.5185, 0.6275, 0.375, 0.6277, 0.5185, 0.6275, 0.5187, 0.5, 0.625, 0.5, 0.625, 0.5941, 0.625, 0.6274, 0.5185, 0.6275, 0.375, 0.6277, 0.375, 0.6277, 0.5185, 0.6275, 0.5187, 0.5, 0.625, 0.5, 0.625, 0.5, 0.5187, 0.5, 0.375, 1.0, 0.375, 1.0, 0.375, 1.0, 0.375, 1.0, 0.375, 0.5, 0.5187, 0.5, 0.5187, 0.5, 0.375, 0.5, 0.625, 0.3735, 0.625, 0.3068, 0.625, 0.3068, 0.625, 0.3735, 0.375, 0.0, 0.5183, 0.0, 0.625, 0.0, 0.625, 0.08815, 0.625, 0.1223, 0.375, 0.1214, 0.375, 0.25, 0.5187, 0.25, 0.5187, 0.3069, 0.5187, 0.4396, 0.5187, 0.5, 0.375, 0.5, 0.375, 0.3738, 0.625, 0.5, 0.6856, 0.5, 0.6853, 0.5941, 0.625, 0.5941, 0.625, 0.6274, 0.6852, 0.6275, 0.6851, 0.6618, 0.625, 0.6618, 0.375, 0.1214, 0.625, 0.1223, 0.625, 0.1559, 0.625, 0.25, 0.5187, 0.25, 0.375, 0.25, 0.625, 0.5941, 0.6853, 0.5941, 0.6852, 0.6275, 0.625, 0.6274, 0.625, 0.6618, 0.6851, 0.6618, 0.6849, 0.75, 0.625, 0.75, 0.7518, 0.5941, 0.7515, 0.5, 0.8182, 0.5, 0.8182, 0.5941, 0.7522, 0.75, 0.752, 0.6618, 0.8182, 0.6618, 0.8182, 0.75, 0.8182, 0.6618, 0.752, 0.6618, 0.752, 0.6618, 0.8182, 0.6618, 0.6853, 0.5941, 0.6856, 0.5, 0.7515, 0.5, 0.7518, 0.5941, 0.6849, 0.75, 0.6851, 0.6618, 0.752, 0.6618, 0.7522, 0.75, 0.6851, 0.6618, 0.6852, 0.6275, 0.6852, 0.6275, 0.6851, 0.6618, 0.8182, 0.6276, 0.8182, 0.5941, 0.875, 0.5941, 0.875, 0.6277, 0.8182, 0.5941, 0.8182, 0.5, 0.875, 0.5, 0.875, 0.5941, 0.8182, 0.75, 0.8182, 0.6618, 0.875, 0.6618, 0.875, 0.75, 0.8182, 0.6618, 0.8182, 0.6276, 0.875, 0.6277, 0.875, 0.6618, 0.6852, 0.6275, 0.6853, 0.5941, 0.6853, 0.5941, 0.6852, 0.6275, 0.8182, 0.6276, 0.8182, 0.6618, 0.8182, 0.6618, 0.8182, 0.6276, 0.752, 0.6618, 0.6851, 0.6618, 0.6851, 0.6618, 0.752, 0.6618, 0.5183, 1.0, 0.5183, 0.9434, 0.625, 0.9432, 0.625, 1.0, 0.625, 0.8099, 0.5183, 0.8103, 0.5183, 0.75, 0.625, 0.75, 0.5183, 0.75, 0.5185, 0.6275, 0.625, 0.6274, 0.625, 0.6618, 0.625, 0.75, 0.625, 0.6274, 0.5185, 0.6275, 0.5185, 0.6275, 0.625, 0.6274, 0.5187, 0.5, 0.5187, 0.4396, 0.625, 0.4394, 0.625, 0.5, 0.5187, 0.3069, 0.625, 0.3068, 0.625, 0.3068, 0.5187, 0.3069, 0.625, 0.3068, 0.5187, 0.3069, 0.5187, 0.25, 0.625, 0.25, 0.5187, 0.4396, 0.5187, 0.3069, 0.5187, 0.3069, 0.5187, 0.4396, 0.8182, 0.5, 0.7515, 0.5, 0.7515, 0.5, 0.8182, 0.5, 0.625, 0.4394, 0.5187, 0.4396, 0.5187, 0.4396, 0.625, 0.4394, 0.5187, 0.4396, 0.5187, 0.3069, 0.5187, 0.3069, 0.5187, 0.4396, 0.7515, 0.5, 0.6856, 0.5, 0.6856, 0.5, 0.7515, 0.5, 0.375, 0.1214, 0.375, 0.25, 0.375, 0.25, 0.375, 0.1214, 0.375, 0.25, 0.375, 0.3738, 0.375, 0.3738, 0.375, 0.25, 0.375, 0.0, 0.375, 0.1214, 0.375, 0.1214, 0.375, 0.0, 0.7515, 0.5, 0.6856, 0.5, 0.6856, 0.5, 0.7515, 0.5, 0.5187, 0.3069, 0.625, 0.3068, 0.625, 0.3068, 0.5187, 0.3069, 0.625, 0.4394, 0.5187, 0.4396, 0.5187, 0.4396, 0.625, 0.4394, 0.8182, 0.5, 0.7515, 0.5, 0.7515, 0.5, 0.8182, 0.5, 0.625, 0.5, 0.625, 0.5941, 0.625, 0.5941, 0.625, 0.5, 0.625, 0.5941, 0.625, 0.6274, 0.625, 0.6274, 0.625, 0.5941, 0.6851, 0.6618, 0.6852, 0.6275, 0.6852, 0.6275, 0.6851, 0.6618, 0.752, 0.6618, 0.7519, 0.6275, 0.8182, 0.6276, 0.8182, 0.6618, 0.7519, 0.6275, 0.7518, 0.5941, 0.8182, 0.5941, 0.8182, 0.6276, 0.6852, 0.6275, 0.6853, 0.5941, 0.7518, 0.5941, 0.7519, 0.6275, 0.6851, 0.6618, 0.6852, 0.6275, 0.7519, 0.6275, 0.752, 0.6618, 0.6852, 0.6275, 0.7519, 0.6275, 0.7519, 0.6275, 0.6852, 0.6275, 0.7519, 0.6275, 0.752, 0.6618, 0.752, 0.6618, 0.7519, 0.6275, 0.752, 0.6618, 0.6851, 0.6618, 0.6851, 0.6618, 0.752, 0.6618, 0.8182, 0.5941, 0.8182, 0.6276, 0.8182, 0.6276, 0.8182, 0.5941, 0.752, 0.6618, 0.752, 0.6618, 0.752, 0.6618, 0.752, 0.6618, 0.6853, 0.5941, 0.7518, 0.5941, 0.7518, 0.5941, 0.6853, 0.5941, 0.8182, 0.6276, 0.8182, 0.6618, 0.8182, 0.6618, 0.8182, 0.6276])
me_cube_004.materials.append(mat_material_002)
me_cube_004.materials.append(mat_x)
me_cube_004.materials.append(mat_x_1)
me_cube_004.materials.append(mat_x_2)
me_cube_004.materials.append(mat_x_3)
me_cube_004.update()
arm_armature_001 = bpy.data.armatures.new('Armature.001')  # bones are not reproduced

# ---- objects
ob_light = bpy.data.objects.new('Light', light_light1)
ob_light_001 = bpy.data.objects.new('Light.001', light_light1_001)
ob_cube = bpy.data.objects.new('Cube', me_cube_004)
ob_armature = bpy.data.objects.new('Armature', arm_armature_001)

# ---- transforms, parenting, visibility, modifiers, constraints
ob_light.location = (8.746, -2.246, 7.856)
ob_light.rotation_euler = (0.6503, 0.05522, 1.866)
ob_light.lock_rotations_4d = False
ob_light.empty_display_type = 'ARROWS'
ob_light.color = (0.0, 0.0, 0.0, 0.0)
ob_light.lineart.crease_threshold = 0.0
ob_light_001.location = (-6.435, 9.511, -9.267)
ob_light_001.rotation_euler = (0.6503, 0.05522, 1.866)
ob_light_001.lock_rotations_4d = False
ob_light_001.empty_display_type = 'ARROWS'
ob_light_001.color = (0.0, 0.0, 0.0, 0.0)
ob_light_001.lineart.crease_threshold = 0.0
ob_cube.location = (0.5718, -0.1294, 0.8061)
ob_cube.scale = (1.0, 1.959, 1.382)
_m = ob_cube.modifiers.new('Mirror', 'MIRROR')
_m.use_axis = (False, True, False)
ob_armature.parent = ob_cube
ob_armature.matrix_parent_inverse = Matrix(((1.0, -0.0, -0.0, -0.009527), (-0.0, 0.5104, 0.0, 0.03879), (-0.0, -0.0, 0.7238, -0.5835), (-0.0, 0.0, -0.0, 1.0)))
ob_armature.location = (-0.1904, -0.07217, -0.696)
ob_armature.show_in_front = True

# ---- collection membership
col_collection.objects.link(ob_light)
col_collection.objects.link(ob_light_001)
col_collection.objects.link(ob_cube)
col_collection.objects.link(ob_armature)

# ---- scene / render settings (as saved in the file)
scene.frame_start = 1; scene.frame_end = 250; scene.frame_set(1)
scene.render.engine = 'BLENDER_EEVEE_NEXT'
scene.cycles.sampling_pattern = 'TABULATED_SOBOL'
scene.view_settings.view_transform = 'Filmic'
bpy.context.view_layer.update()

# ---- added for rendering (the .blend has no active camera): camera
cam_auto = bpy.data.cameras.new('AutoCamera')
cam_auto.lens = 50.0
cam_auto.sensor_width = 36.0
cam_auto.clip_end = 1000.0
ob_auto_camera = bpy.data.objects.new('AutoCamera', cam_auto)
scene.collection.objects.link(ob_auto_camera)
ob_auto_camera.location = (12.1319, -13.8546, 7.51584)
ob_auto_camera.rotation_euler = (1.09748, -7.21219e-08, 0.694738)
scene.camera = ob_auto_camera
bpy.context.view_layer.update()
